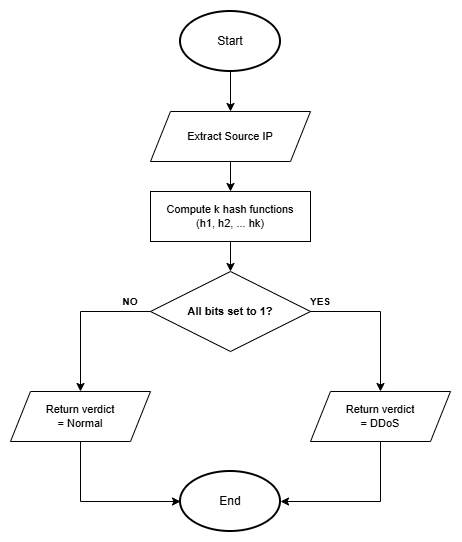

The diagram above was exported from draw.io. Its source (the exported page's mxGraphModel, read from the mxfile embedded in the PNG):
<mxGraphModel dx="1201" dy="817" grid="1" gridSize="10" guides="1" tooltips="1" connect="1" arrows="1" fold="1" page="1" pageScale="1" pageWidth="827" pageHeight="1169" math="0" shadow="0">
  <root>
    <mxCell id="0" />
    <mxCell id="1" parent="0" />
    <mxCell id="bloom_in" parent="1" style="shape=parallelogram;perimeter=parallelogramPerimeter;whiteSpace=wrap;html=1;fixedSize=1;fillColor=#ffffff;strokeColor=#000000;fontColor=#000000;fontSize=11;align=center;verticalAlign=middle;" value="Extract Source IP" vertex="1">
      <mxGeometry height="50" width="160" x="320" y="180" as="geometry" />
    </mxCell>
    <mxCell id="bloom_e_start" edge="1" parent="1" style="edgeStyle=orthogonalEdgeStyle;rounded=0;strokeColor=#000000;" target="bloom_in">
      <mxGeometry relative="1" as="geometry">
        <mxPoint x="400" y="140" as="sourcePoint" />
      </mxGeometry>
    </mxCell>
    <mxCell id="bloom_b0" parent="1" style="rounded=0;whiteSpace=wrap;html=1;fillColor=#ffffff;strokeColor=#000000;fontColor=#000000;fontSize=11;align=center;verticalAlign=middle;" value="Compute k hash functions&lt;br&gt;(h1, h2, ... hk)" vertex="1">
      <mxGeometry height="50" width="160" x="320" y="260" as="geometry" />
    </mxCell>
    <mxCell id="bloom_e0" edge="1" parent="1" source="bloom_in" style="edgeStyle=orthogonalEdgeStyle;rounded=0;strokeColor=#000000;" target="bloom_b0">
      <mxGeometry relative="1" as="geometry" />
    </mxCell>
    <mxCell id="bloom_dia" parent="1" style="rhombus;whiteSpace=wrap;html=1;fillColor=#ffffff;strokeColor=#000000;fontColor=#000000;fontSize=11;fontStyle=1;" value="All bits set to 1?" vertex="1">
      <mxGeometry height="80" width="160" x="320" y="340" as="geometry" />
    </mxCell>
    <mxCell id="bloom_e_dia" edge="1" parent="1" source="bloom_b0" style="edgeStyle=orthogonalEdgeStyle;rounded=0;strokeColor=#000000;" target="bloom_dia">
      <mxGeometry relative="1" as="geometry" />
    </mxCell>
    <mxCell id="bloom_yes" parent="1" style="shape=parallelogram;perimeter=parallelogramPerimeter;whiteSpace=wrap;html=1;fixedSize=1;fillColor=#ffffff;strokeColor=#000000;fontColor=#000000;fontSize=11;align=center;verticalAlign=middle;" value="Return verdict&lt;br&gt;= DDoS" vertex="1">
      <mxGeometry height="50" width="140" x="480" y="460" as="geometry" />
    </mxCell>
    <mxCell id="bloom_no" parent="1" style="shape=parallelogram;perimeter=parallelogramPerimeter;whiteSpace=wrap;html=1;fixedSize=1;fillColor=#ffffff;strokeColor=#000000;fontColor=#000000;fontSize=11;align=center;verticalAlign=middle;" value="Return verdict&lt;br&gt;= Normal" vertex="1">
      <mxGeometry height="50" width="140" x="180" y="460" as="geometry" />
    </mxCell>
    <mxCell id="bloom_e_yes" edge="1" parent="1" source="bloom_dia" style="edgeStyle=orthogonalEdgeStyle;rounded=0;strokeColor=#000000;fontColor=#000000;fontStyle=1;fontSize=10;" target="bloom_yes" value="YES">
      <mxGeometry relative="1" x="-0.8654" y="10" as="geometry">
        <mxPoint as="offset" />
        <Array as="points">
          <mxPoint x="550" y="380" />
        </Array>
      </mxGeometry>
    </mxCell>
    <mxCell id="bloom_e_no" edge="1" parent="1" source="bloom_dia" style="edgeStyle=orthogonalEdgeStyle;rounded=0;strokeColor=#000000;fontColor=#000000;fontStyle=1;fontSize=10;" target="bloom_no" value="NO">
      <mxGeometry relative="1" x="-0.7319" y="-10" as="geometry">
        <mxPoint as="offset" />
        <Array as="points">
          <mxPoint x="250" y="380" />
        </Array>
      </mxGeometry>
    </mxCell>
    <mxCell id="bloom_e_end_yes" edge="1" parent="1" source="bloom_yes" style="edgeStyle=orthogonalEdgeStyle;rounded=0;strokeColor=#000000;">
      <mxGeometry relative="1" as="geometry">
        <Array as="points">
          <mxPoint x="550" y="570" />
        </Array>
        <mxPoint x="450" y="570" as="targetPoint" />
      </mxGeometry>
    </mxCell>
    <mxCell id="bloom_e_end_no" edge="1" parent="1" source="bloom_no" style="edgeStyle=orthogonalEdgeStyle;rounded=0;strokeColor=#000000;">
      <mxGeometry relative="1" as="geometry">
        <Array as="points">
          <mxPoint x="250" y="570" />
        </Array>
        <mxPoint x="350" y="570" as="targetPoint" />
      </mxGeometry>
    </mxCell>
    <mxCell id="vty5wutoqGjFJqA8w-rR-1" parent="1" style="strokeWidth=2;html=1;shape=mxgraph.flowchart.start_1;whiteSpace=wrap;" value="Start" vertex="1">
      <mxGeometry height="60" width="100" x="350" y="80" as="geometry" />
    </mxCell>
    <mxCell id="UPhB284VoWgC91U5vN3J-1" parent="1" style="strokeWidth=2;html=1;shape=mxgraph.flowchart.start_1;whiteSpace=wrap;" value="End" vertex="1">
      <mxGeometry height="60" width="100" x="350" y="540" as="geometry" />
    </mxCell>
  </root>
</mxGraphModel>